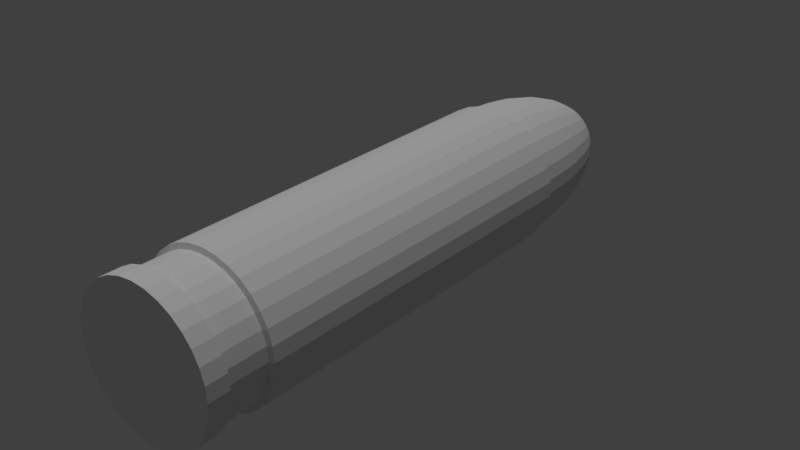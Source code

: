 # Source: bullet.blend  (saved by Blender 2.77.0; exported with 4.5.12 LTS)
import bpy
from mathutils import Matrix  # noqa: F401  (used for matrix-valued properties, if any)

bpy.ops.wm.read_factory_settings(use_empty=True)
scene = bpy.context.scene
scene.name = 'Scene'

# ---- collections
col_collection_1 = bpy.data.collections.new('Collection 1'); scene.collection.children.link(col_collection_1)

# ---- materials (node trees are filled in below, after node groups)
mat_material_001 = bpy.data.materials.new('Material.001')
mat_material_001.alpha_threshold = 0.0
mat_material_001.use_transparent_shadow = False
mat_material_001.roughness = 0.5

# ---- material node trees

# ---- world
world_world = bpy.data.worlds.new('World'); scene.world = world_world
world_world.color = (0.05088, 0.05088, 0.05088)
world_world.use_sun_shadow = False
world_world.sun_shadow_jitter_overblur = 0.0
world_world.cycles.sampling_method = 'MANUAL'

# ---- lights
light_sun = bpy.data.lights.new('Sun', 'SUN')
light_sun.transmission_factor = 0.0
light_sun.angle = 0.1993
light_sun.energy = 1.0
light_sun.shadow_buffer_clip_start = 0.5
light_sun.shadow_soft_size = 0.1
light_sun.shadow_cascade_max_distance = 1000.0

# ---- meshes
me_cylinder = bpy.data.meshes.new('Cylinder')
me_cylinder.from_pydata([(0.0, 1.0, -2.504), (0.0, 1.0, 3.496), (0.1951, 0.9808, -2.504), (0.1951, 0.9808, 3.496), (0.3827, 0.9239, -2.504), (0.3827, 0.9239, 3.496), (0.5556, 0.8315, -2.504), (0.5556, 0.8315, 3.496), (0.7071, 0.7071, -2.504), (0.7071, 0.7071, 3.496), (0.8315, 0.5556, -2.504), (0.8315, 0.5556, 3.496), (0.9239, 0.3827, -2.504), (0.9239, 0.3827, 3.496), (0.9808, 0.1951, -2.504), (0.9808, 0.1951, 3.496), (1.0, 1.89e-07, -2.504), (1.0, -1.129e-07, 3.496), (0.9808, -0.1951, -2.504), (0.9808, -0.1951, 3.496), (0.9239, -0.3827, -2.504), (0.9239, -0.3827, 3.496), (0.8315, -0.5556, -2.504), (0.8315, -0.5556, 3.496), (0.7071, -0.7071, -2.504), (0.7071, -0.7071, 3.496), (0.5556, -0.8315, -2.504), (0.5556, -0.8315, 3.496), (0.3827, -0.9239, -2.504), (0.3827, -0.9239, 3.496), (0.1951, -0.9808, -2.504), (0.1951, -0.9808, 3.496), (-3.258e-07, -1.0, -2.504), (-3.258e-07, -1.0, 3.496), (-0.1951, -0.9808, -2.504), (-0.1951, -0.9808, 3.496), (-0.3827, -0.9239, -2.504), (-0.3827, -0.9239, 3.496), (-0.5556, -0.8315, -2.504), (-0.5556, -0.8315, 3.496), (-0.7071, -0.7071, -2.504), (-0.7071, -0.7071, 3.496), (-0.8315, -0.5556, -2.504), (-0.8315, -0.5556, 3.496), (-0.9239, -0.3827, -2.504), (-0.9239, -0.3827, 3.496), (-0.9808, -0.1951, -2.504), (-0.9808, -0.1951, 3.496), (-1.0, 1.079e-06, -2.504), (-1.0, 7.772e-07, 3.496), (-0.9808, 0.1951, -2.504), (-0.9808, 0.1951, 3.496), (-0.9239, 0.3827, -2.504), (-0.9239, 0.3827, 3.496), (-0.8315, 0.5556, -2.504), (-0.8315, 0.5556, 3.496), (-0.7071, 0.7071, -2.504), (-0.7071, 0.7071, 3.496), (-0.5556, 0.8315, -2.504), (-0.5556, 0.8315, 3.496), (-0.3827, 0.9239, -2.504), (-0.3827, 0.9239, 3.496), (-0.1951, 0.9808, -2.504), (-0.1951, 0.9808, 3.496), (0.0, 1.0, 3.201), (0.1951, 0.9808, 3.201), (0.3827, 0.9239, 3.201), (0.5556, 0.8315, 3.201), (0.7071, 0.7071, 3.201), (0.8315, 0.5556, 3.201), (0.9239, 0.3827, 3.201), (0.9808, 0.1951, 3.201), (1.0, -9.81e-08, 3.201), (0.9808, -0.1951, 3.201), (0.9239, -0.3827, 3.201), (0.8315, -0.5556, 3.201), (0.7071, -0.7071, 3.201), (0.5556, -0.8315, 3.201), (0.3827, -0.9239, 3.201), (0.1951, -0.9808, 3.201), (-3.258e-07, -1.0, 3.201), (-0.1951, -0.9808, 3.201), (-0.3827, -0.9239, 3.201), (-0.5556, -0.8315, 3.201), (-0.7071, -0.7071, 3.201), (-0.8315, -0.5556, 3.201), (-0.9239, -0.3827, 3.201), (-0.9808, -0.1951, 3.201), (-1.0, 7.92e-07, 3.201), (-0.9808, 0.1951, 3.201), (-0.9239, 0.3827, 3.201), (-0.8315, 0.5556, 3.201), (-0.7071, 0.7071, 3.201), (-0.5556, 0.8315, 3.201), (-0.3827, 0.9239, 3.201), (-0.1951, 0.9808, 3.201), (0.1951, 0.9808, 2.599), (0.3827, 0.9239, 2.599), (0.5556, 0.8315, 2.599), (0.7071, 0.7071, 2.599), (0.8315, 0.5556, 2.599), (0.9239, 0.3827, 2.599), (0.9808, 0.1951, 2.599), (1.0, -6.78e-08, 2.599), (0.9808, -0.1951, 2.599), (0.9239, -0.3827, 2.599), (0.8315, -0.5556, 2.599), (0.7071, -0.7071, 2.599), (0.5556, -0.8315, 2.599), (0.3827, -0.9239, 2.599), (0.1951, -0.9808, 2.599), (-3.258e-07, -1.0, 2.599), (-0.1951, -0.9808, 2.599), (-0.3827, -0.9239, 2.599), (-0.5556, -0.8315, 2.599), (-0.7071, -0.7071, 2.599), (-0.8315, -0.5556, 2.599), (-0.9239, -0.3827, 2.599), (-0.9808, -0.1951, 2.599), (-1.0, 8.223e-07, 2.599), (-0.9808, 0.1951, 2.599), (-0.9239, 0.3827, 2.599), (-0.8315, 0.5556, 2.599), (-0.7071, 0.7071, 2.599), (-0.5556, 0.8315, 2.599), (-0.3827, 0.9239, 2.599), (-0.1951, 0.9808, 2.599), (0.0, 1.0, 2.599), (1.009e-08, 0.9322, 2.62), (1.009e-08, 0.9322, 3.181), (-0.1819, 0.9143, 3.181), (-0.3567, 0.8612, 3.181), (-0.5179, 0.7751, 3.181), (-0.6591, 0.6591, 3.181), (-0.7751, 0.5179, 3.181), (-0.8612, 0.3567, 3.181), (-0.9143, 0.1819, 3.181), (-0.9322, 7.497e-07, 3.181), (-0.9143, -0.1819, 3.181), (-0.8612, -0.3567, 3.181), (-0.7751, -0.5179, 3.181), (-0.6591, -0.6591, 3.181), (-0.5179, -0.7751, 3.181), (-0.3567, -0.8612, 3.181), (-0.1819, -0.9143, 3.181), (-2.937e-07, -0.9322, 3.181), (0.1819, -0.9143, 3.181), (0.3567, -0.8612, 3.181), (0.5179, -0.7751, 3.181), (0.6591, -0.6591, 3.181), (0.7751, -0.5179, 3.181), (0.8612, -0.3567, 3.181), (0.9143, -0.1819, 3.181), (0.9322, -8.002e-08, 3.181), (0.9143, 0.1819, 3.181), (0.8612, 0.3567, 3.181), (0.7751, 0.5179, 3.181), (0.6591, 0.6591, 3.181), (0.5179, 0.7751, 3.181), (0.3567, 0.8612, 3.181), (0.1819, 0.9143, 3.181), (0.1819, 0.9143, 2.62), (0.3567, 0.8612, 2.62), (0.5179, 0.7751, 2.62), (0.6591, 0.6591, 2.62), (0.7751, 0.5179, 2.62), (0.8612, 0.3567, 2.62), (0.9143, 0.1819, 2.62), (0.9322, -5.178e-08, 2.62), (0.9143, -0.1819, 2.62), (0.8612, -0.3567, 2.62), (0.7751, -0.5179, 2.62), (0.6591, -0.6591, 2.62), (0.5179, -0.7751, 2.62), (0.3567, -0.8612, 2.62), (0.1819, -0.9143, 2.62), (-2.937e-07, -0.9322, 2.62), (-0.1819, -0.9143, 2.62), (-0.3567, -0.8612, 2.62), (-0.5179, -0.7751, 2.62), (-0.6591, -0.6591, 2.62), (-0.7751, -0.5179, 2.62), (-0.8612, -0.3567, 2.62), (-0.9143, -0.1819, 2.62), (-0.9322, 7.779e-07, 2.62), (-0.9143, 0.1819, 2.62), (-0.8612, 0.3567, 2.62), (-0.7751, 0.5179, 2.62), (-0.6591, 0.6591, 2.62), (-0.5179, 0.7751, 2.62), (-0.3567, 0.8612, 2.62), (-0.1819, 0.9143, 2.62), (6.603e-10, 0.9535, -2.517), (0.186, 0.9352, -2.517), (0.3649, 0.8809, -2.517), (0.5297, 0.7928, -2.517), (0.6742, 0.6742, -2.517), (0.7928, 0.5297, -2.517), (0.8809, 0.3649, -2.517), (0.9352, 0.186, -2.517), (0.9535, 1.834e-07, -2.517), (0.9352, -0.186, -2.517), (0.8809, -0.3649, -2.517), (0.7928, -0.5297, -2.517), (0.6742, -0.6742, -2.517), (0.5297, -0.7928, -2.517), (0.3649, -0.8809, -2.517), (0.186, -0.9352, -2.517), (-3.1e-07, -0.9535, -2.517), (-0.186, -0.9352, -2.517), (-0.3649, -0.8809, -2.517), (-0.5297, -0.7928, -2.517), (-0.6742, -0.6742, -2.517), (-0.7928, -0.5297, -2.517), (-0.8809, -0.3649, -2.517), (-0.9352, -0.186, -2.517), (-0.9535, 1.032e-06, -2.517), (-0.9352, 0.186, -2.517), (-0.8809, 0.3649, -2.517), (-0.7928, 0.5297, -2.517), (-0.6742, 0.6742, -2.517), (-0.5297, 0.7928, -2.517), (-0.3649, 0.8809, -2.517), (-0.186, 0.9352, -2.517), (-0.9352, -3.098e-08, -2.936), (-0.8809, -2.83e-08, -3.338), (-0.7928, 1.567e-08, -3.709), (-0.6742, 2.931e-08, -4.034), (-0.5297, 4.05e-08, -4.301), (-0.3649, 4.881e-08, -4.499), (-0.186, 5.393e-08, -4.621), (5.057e-08, 5.566e-08, -4.663), (-0.9172, 0.1824, -2.936), (-0.864, 0.1719, -3.338), (-0.7776, 0.1547, -3.709), (-0.6613, 0.1315, -4.034), (-0.5196, 0.1033, -4.301), (-0.3579, 0.07119, -4.499), (-0.1824, 0.03629, -4.621), (-0.864, 0.3579, -2.936), (-0.8139, 0.3371, -3.338), (-0.7325, 0.3034, -3.709), (-0.6229, 0.258, -4.034), (-0.4894, 0.2027, -4.301), (-0.3371, 0.1396, -4.499), (-0.1719, 0.07119, -4.621), (-0.7776, 0.5196, -2.936), (-0.7325, 0.4894, -3.338), (-0.6592, 0.4405, -3.709), (-0.5606, 0.3746, -4.034), (-0.4405, 0.2943, -4.301), (-0.3034, 0.2027, -4.499), (-0.1547, 0.1033, -4.621), (-0.6613, 0.6613, -2.936), (-0.6229, 0.6229, -3.338), (-0.5606, 0.5606, -3.709), (-0.4768, 0.4768, -4.034), (-0.3746, 0.3746, -4.301), (-0.258, 0.258, -4.499), (-0.1315, 0.1315, -4.621), (-0.5196, 0.7776, -2.936), (-0.4894, 0.7325, -3.338), (-0.4405, 0.6592, -3.709), (-0.3746, 0.5606, -4.034), (-0.2943, 0.4405, -4.301), (-0.2027, 0.3034, -4.499), (-0.1033, 0.1547, -4.621), (-0.3579, 0.864, -2.936), (-0.3371, 0.8139, -3.338), (-0.3034, 0.7325, -3.709), (-0.258, 0.6229, -4.034), (-0.2027, 0.4894, -4.301), (-0.1396, 0.3371, -4.499), (-0.07119, 0.1719, -4.621), (-0.1824, 0.9172, -2.936), (-0.1719, 0.864, -3.338), (-0.1547, 0.7776, -3.709), (-0.1315, 0.6613, -4.034), (-0.1033, 0.5196, -4.301), (-0.07119, 0.3579, -4.499), (-0.03629, 0.1824, -4.621), (1.153e-07, 0.9352, -2.936), (-4.103e-08, 0.8809, -3.338), (5.843e-08, 0.7928, -3.709), (4.422e-08, 0.6742, -4.034), (6.554e-08, 0.5297, -4.301), (3.002e-08, 0.3649, -4.499), (3.357e-08, 0.186, -4.621), (0.1824, 0.9172, -2.936), (0.1719, 0.864, -3.338), (0.1547, 0.7776, -3.709), (0.1315, 0.6613, -4.034), (0.1033, 0.5196, -4.301), (0.07119, 0.3579, -4.499), (0.03629, 0.1824, -4.621), (0.3579, 0.864, -2.936), (0.3371, 0.8139, -3.338), (0.3034, 0.7325, -3.709), (0.258, 0.6229, -4.034), (0.2027, 0.4894, -4.301), (0.1396, 0.3371, -4.499), (0.07119, 0.1719, -4.621), (0.5196, 0.7776, -2.936), (0.4894, 0.7325, -3.338), (0.4405, 0.6592, -3.709), (0.3746, 0.5606, -4.034), (0.2943, 0.4405, -4.301), (0.2027, 0.3034, -4.499), (0.1033, 0.1547, -4.621), (0.6613, 0.6613, -2.936), (0.6229, 0.6229, -3.338), (0.5606, 0.5606, -3.709), (0.4768, 0.4768, -4.034), (0.3746, 0.3746, -4.301), (0.258, 0.258, -4.499), (0.1315, 0.1315, -4.621), (0.7776, 0.5196, -2.936), (0.7325, 0.4894, -3.338), (0.6592, 0.4405, -3.709), (0.5606, 0.3746, -4.034), (0.4405, 0.2943, -4.301), (0.3034, 0.2027, -4.499), (0.1547, 0.1033, -4.621), (0.864, 0.3579, -2.936), (0.8139, 0.3371, -3.338), (0.7325, 0.3034, -3.709), (0.6229, 0.258, -4.034), (0.4894, 0.2027, -4.301), (0.3371, 0.1396, -4.499), (0.1719, 0.07119, -4.621), (0.9172, 0.1824, -2.936), (0.864, 0.1719, -3.338), (0.7776, 0.1547, -3.709), (0.6613, 0.1315, -4.034), (0.5196, 0.1033, -4.301), (0.3579, 0.07119, -4.499), (0.1824, 0.03629, -4.621), (0.9352, -1.162e-07, -2.936), (0.8809, 5.695e-08, -3.338), (0.7928, -9.8e-08, -3.709), (0.6742, -2.753e-08, -4.034), (0.5297, 4.05e-08, -4.301), (0.3649, 4.881e-08, -4.499), (0.186, 5.393e-08, -4.621), (0.9172, -0.1824, -2.936), (0.864, -0.1719, -3.338), (0.7776, -0.1547, -3.709), (0.6613, -0.1315, -4.034), (0.5196, -0.1033, -4.301), (0.3579, -0.07119, -4.499), (0.1824, -0.03629, -4.621), (0.864, -0.3579, -2.936), (0.8139, -0.3371, -3.338), (0.7325, -0.3034, -3.709), (0.6229, -0.258, -4.034), (0.4894, -0.2027, -4.301), (0.3371, -0.1396, -4.499), (0.1719, -0.07119, -4.621), (0.7776, -0.5196, -2.936), (0.7325, -0.4894, -3.338), (0.6592, -0.4405, -3.709), (0.5606, -0.3746, -4.034), (0.4405, -0.2943, -4.301), (0.3034, -0.2027, -4.499), (0.1547, -0.1033, -4.621), (0.6613, -0.6613, -2.936), (0.6229, -0.6229, -3.338), (0.5606, -0.5606, -3.709), (0.4768, -0.4768, -4.034), (0.3746, -0.3746, -4.301), (0.258, -0.258, -4.499), (0.1315, -0.1315, -4.621), (0.5196, -0.7776, -2.936), (0.4894, -0.7325, -3.338), (0.4405, -0.6592, -3.709), (0.3746, -0.5606, -4.034), (0.2943, -0.4405, -4.301), (0.2027, -0.3034, -4.499), (0.1033, -0.1547, -4.621), (0.3579, -0.864, -2.936), (0.3371, -0.8139, -3.338), (0.3034, -0.7325, -3.709), (0.258, -0.6229, -4.034), (0.2027, -0.4894, -4.301), (0.1396, -0.3371, -4.499), (0.07119, -0.1719, -4.621), (0.1824, -0.9172, -2.936), (0.1719, -0.864, -3.338), (0.1547, -0.7776, -3.709), (0.1315, -0.6613, -4.034), (0.1033, -0.5196, -4.301), (0.07119, -0.3579, -4.499), (0.03629, -0.1824, -4.621), (-1.689e-07, -0.9352, -2.936), (4.422e-08, -0.8809, -3.338), (-1.263e-07, -0.7928, -3.709), (-8.365e-08, -0.6742, -4.034), (-1.261e-08, -0.5297, -4.301), (-1.971e-08, -0.3649, -4.499), (4.067e-08, -0.186, -4.621), (-0.1824, -0.9172, -2.936), (-0.1719, -0.864, -3.338), (-0.1547, -0.7776, -3.709), (-0.1315, -0.6613, -4.034), (-0.1033, -0.5196, -4.301), (-0.07119, -0.3579, -4.499), (-0.03629, -0.1824, -4.621), (-0.3579, -0.864, -2.936), (-0.3371, -0.8139, -3.338), (-0.3034, -0.7325, -3.709), (-0.258, -0.6229, -4.034), (-0.2027, -0.4894, -4.301), (-0.1396, -0.3371, -4.499), (-0.07119, -0.1719, -4.621), (-0.5196, -0.7776, -2.936), (-0.4894, -0.7325, -3.338), (-0.4405, -0.6592, -3.709), (-0.3746, -0.5606, -4.034), (-0.2943, -0.4405, -4.301), (-0.2027, -0.3034, -4.499), (-0.1033, -0.1547, -4.621), (-0.6613, -0.6613, -2.936), (-0.6229, -0.6229, -3.338), (-0.5606, -0.5606, -3.709), (-0.4768, -0.4768, -4.034), (-0.3746, -0.3746, -4.301), (-0.258, -0.258, -4.499), (-0.1315, -0.1315, -4.621), (-0.7776, -0.5196, -2.936), (-0.7325, -0.4894, -3.338), (-0.6592, -0.4405, -3.709), (-0.5606, -0.3746, -4.034), (-0.4405, -0.2943, -4.301), (-0.3034, -0.2027, -4.499), (-0.1547, -0.1033, -4.621), (-0.864, -0.3579, -2.936), (-0.8139, -0.3371, -3.338), (-0.7325, -0.3034, -3.709), (-0.6229, -0.258, -4.034), (-0.4894, -0.2027, -4.301), (-0.3371, -0.1396, -4.499), (-0.1719, -0.07119, -4.621), (-0.9172, -0.1824, -2.936), (-0.864, -0.1719, -3.338), (-0.7776, -0.1547, -3.709), (-0.6613, -0.1315, -4.034), (-0.5196, -0.1033, -4.301), (-0.3579, -0.07119, -4.499), (-0.1824, -0.03629, -4.621)], [], [(64, 1, 3, 65), (65, 3, 5, 66), (66, 5, 7, 67), (67, 7, 9, 68), (68, 9, 11, 69), (69, 11, 13, 70), (70, 13, 15, 71), (71, 15, 17, 72), (72, 17, 19, 73), (73, 19, 21, 74), (74, 21, 23, 75), (75, 23, 25, 76), (76, 25, 27, 77), (77, 27, 29, 78), (78, 29, 31, 79), (79, 31, 33, 80), (80, 33, 35, 81), (81, 35, 37, 82), (82, 37, 39, 83), (83, 39, 41, 84), (84, 41, 43, 85), (85, 43, 45, 86), (86, 45, 47, 87), (87, 47, 49, 88), (88, 49, 51, 89), (89, 51, 53, 90), (90, 53, 55, 91), (91, 55, 57, 92), (92, 57, 59, 93), (93, 59, 61, 94), (3, 1, 63, 61, 59, 57, 55, 53, 51, 49, 47, 45, 43, 41, 39, 37, 35, 33, 31, 29, 27, 25, 23, 21, 19, 17, 15, 13, 11, 9, 7, 5), (94, 61, 63, 95), (95, 63, 1, 64), (28, 30, 207, 206), (10, 12, 198, 197), (54, 56, 220, 219), (36, 38, 211, 210), (18, 20, 202, 201), (62, 0, 192, 223), (0, 2, 193, 192), (44, 46, 215, 214), (26, 28, 206, 205), (8, 10, 197, 196), (52, 54, 219, 218), (34, 36, 210, 209), (16, 18, 201, 200), (60, 62, 223, 222), (42, 44, 214, 213), (24, 26, 205, 204), (6, 8, 196, 195), (50, 52, 218, 217), (32, 34, 209, 208), (14, 16, 200, 199), (58, 60, 222, 221), (40, 42, 213, 212), (22, 24, 204, 203), (4, 6, 195, 194), (48, 50, 217, 216), (30, 32, 208, 207), (12, 14, 199, 198), (56, 58, 221, 220), (38, 40, 212, 211), (20, 22, 203, 202), (2, 4, 194, 193), (46, 48, 216, 215), (76, 77, 148, 149), (103, 102, 167, 168), (77, 78, 147, 148), (102, 101, 166, 167), (78, 79, 146, 147), (101, 100, 165, 166), (127, 126, 191, 128), (79, 80, 145, 146), (100, 99, 164, 165), (126, 125, 190, 191), (80, 81, 144, 145), (99, 98, 163, 164), (125, 124, 189, 190), (81, 82, 143, 144), (98, 97, 162, 163), (124, 123, 188, 189), (82, 83, 142, 143), (97, 96, 161, 162), (123, 122, 187, 188), (83, 84, 141, 142), (96, 127, 128, 161), (122, 121, 186, 187), (84, 85, 140, 141), (121, 120, 185, 186), (85, 86, 139, 140), (120, 119, 184, 185), (86, 87, 138, 139), (119, 118, 183, 184), (87, 88, 137, 138), (118, 117, 182, 183), (88, 89, 136, 137), (117, 116, 181, 182), (0, 127, 96, 2), (2, 96, 97, 4), (4, 97, 98, 6), (6, 98, 99, 8), (8, 99, 100, 10), (10, 100, 101, 12), (12, 101, 102, 14), (14, 102, 103, 16), (16, 103, 104, 18), (18, 104, 105, 20), (20, 105, 106, 22), (22, 106, 107, 24), (24, 107, 108, 26), (26, 108, 109, 28), (28, 109, 110, 30), (30, 110, 111, 32), (32, 111, 112, 34), (34, 112, 113, 36), (36, 113, 114, 38), (38, 114, 115, 40), (40, 115, 116, 42), (42, 116, 117, 44), (44, 117, 118, 46), (46, 118, 119, 48), (48, 119, 120, 50), (50, 120, 121, 52), (52, 121, 122, 54), (54, 122, 123, 56), (56, 123, 124, 58), (58, 124, 125, 60), (60, 125, 126, 62), (62, 126, 127, 0), (191, 130, 129, 128), (190, 131, 130, 191), (189, 132, 131, 190), (188, 133, 132, 189), (187, 134, 133, 188), (186, 135, 134, 187), (185, 136, 135, 186), (184, 137, 136, 185), (183, 138, 137, 184), (182, 139, 138, 183), (181, 140, 139, 182), (180, 141, 140, 181), (179, 142, 141, 180), (178, 143, 142, 179), (177, 144, 143, 178), (176, 145, 144, 177), (175, 146, 145, 176), (174, 147, 146, 175), (173, 148, 147, 174), (172, 149, 148, 173), (171, 150, 149, 172), (170, 151, 150, 171), (169, 152, 151, 170), (168, 153, 152, 169), (167, 154, 153, 168), (166, 155, 154, 167), (165, 156, 155, 166), (164, 157, 156, 165), (163, 158, 157, 164), (162, 159, 158, 163), (161, 160, 159, 162), (128, 129, 160, 161), (104, 103, 168, 169), (75, 76, 149, 150), (105, 104, 169, 170), (74, 75, 150, 151), (106, 105, 170, 171), (73, 74, 151, 152), (107, 106, 171, 172), (72, 73, 152, 153), (108, 107, 172, 173), (71, 72, 153, 154), (109, 108, 173, 174), (70, 71, 154, 155), (110, 109, 174, 175), (69, 70, 155, 156), (95, 64, 129, 130), (111, 110, 175, 176), (68, 69, 156, 157), (94, 95, 130, 131), (112, 111, 176, 177), (67, 68, 157, 158), (93, 94, 131, 132), (113, 112, 177, 178), (66, 67, 158, 159), (92, 93, 132, 133), (114, 113, 178, 179), (65, 66, 159, 160), (91, 92, 133, 134), (115, 114, 179, 180), (64, 65, 160, 129), (90, 91, 134, 135), (116, 115, 180, 181), (89, 90, 135, 136), (225, 224, 232, 233), (226, 225, 233, 234), (227, 226, 234, 235), (228, 227, 235, 236), (229, 228, 236, 237), (230, 229, 237, 238), (231, 230, 238), (224, 216, 217, 232), (231, 238, 245), (232, 217, 218, 239), (233, 232, 239, 240), (234, 233, 240, 241), (235, 234, 241, 242), (236, 235, 242, 243), (237, 236, 243, 244), (238, 237, 244, 245), (243, 242, 249, 250), (244, 243, 250, 251), (245, 244, 251, 252), (231, 245, 252), (239, 218, 219, 246), (240, 239, 246, 247), (241, 240, 247, 248), (242, 241, 248, 249), (246, 219, 220, 253), (247, 246, 253, 254), (248, 247, 254, 255), (249, 248, 255, 256), (250, 249, 256, 257), (251, 250, 257, 258), (252, 251, 258, 259), (231, 252, 259), (257, 256, 263, 264), (258, 257, 264, 265), (259, 258, 265, 266), (231, 259, 266), (253, 220, 221, 260), (254, 253, 260, 261), (255, 254, 261, 262), (256, 255, 262, 263), (261, 260, 267, 268), (262, 261, 268, 269), (263, 262, 269, 270), (264, 263, 270, 271), (265, 264, 271, 272), (266, 265, 272, 273), (231, 266, 273), (260, 221, 222, 267), (272, 271, 278, 279), (273, 272, 279, 280), (231, 273, 280), (267, 222, 223, 274), (268, 267, 274, 275), (269, 268, 275, 276), (270, 269, 276, 277), (271, 270, 277, 278), (276, 275, 282, 283), (277, 276, 283, 284), (278, 277, 284, 285), (279, 278, 285, 286), (280, 279, 286, 287), (231, 280, 287), (274, 223, 192, 281), (275, 274, 281, 282), (287, 286, 293, 294), (231, 287, 294), (281, 192, 193, 288), (282, 281, 288, 289), (283, 282, 289, 290), (284, 283, 290, 291), (285, 284, 291, 292), (286, 285, 292, 293), (290, 289, 296, 297), (291, 290, 297, 298), (292, 291, 298, 299), (293, 292, 299, 300), (294, 293, 300, 301), (231, 294, 301), (288, 193, 194, 295), (289, 288, 295, 296), (301, 300, 307, 308), (231, 301, 308), (295, 194, 195, 302), (296, 295, 302, 303), (297, 296, 303, 304), (298, 297, 304, 305), (299, 298, 305, 306), (300, 299, 306, 307), (305, 304, 311, 312), (306, 305, 312, 313), (307, 306, 313, 314), (308, 307, 314, 315), (231, 308, 315), (302, 195, 196, 309), (303, 302, 309, 310), (304, 303, 310, 311), (231, 315, 322), (309, 196, 197, 316), (310, 309, 316, 317), (311, 310, 317, 318), (312, 311, 318, 319), (313, 312, 319, 320), (314, 313, 320, 321), (315, 314, 321, 322), (319, 318, 325, 326), (320, 319, 326, 327), (321, 320, 327, 328), (322, 321, 328, 329), (231, 322, 329), (316, 197, 198, 323), (317, 316, 323, 324), (318, 317, 324, 325), (231, 329, 336), (323, 198, 199, 330), (324, 323, 330, 331), (325, 324, 331, 332), (326, 325, 332, 333), (327, 326, 333, 334), (328, 327, 334, 335), (329, 328, 335, 336), (334, 333, 340, 341), (335, 334, 341, 342), (336, 335, 342, 343), (231, 336, 343), (330, 199, 200, 337), (331, 330, 337, 338), (332, 331, 338, 339), (333, 332, 339, 340), (338, 337, 344, 345), (339, 338, 345, 346), (340, 339, 346, 347), (341, 340, 347, 348), (342, 341, 348, 349), (343, 342, 349, 350), (231, 343, 350), (337, 200, 201, 344), (349, 348, 355, 356), (350, 349, 356, 357), (231, 350, 357), (344, 201, 202, 351), (345, 344, 351, 352), (346, 345, 352, 353), (347, 346, 353, 354), (348, 347, 354, 355), (352, 351, 358, 359), (353, 352, 359, 360), (354, 353, 360, 361), (355, 354, 361, 362), (356, 355, 362, 363), (357, 356, 363, 364), (231, 357, 364), (351, 202, 203, 358), (363, 362, 369, 370), (364, 363, 370, 371), (231, 364, 371), (358, 203, 204, 365), (359, 358, 365, 366), (360, 359, 366, 367), (361, 360, 367, 368), (362, 361, 368, 369), (367, 366, 373, 374), (368, 367, 374, 375), (369, 368, 375, 376), (370, 369, 376, 377), (371, 370, 377, 378), (231, 371, 378), (365, 204, 205, 372), (366, 365, 372, 373), (378, 377, 384, 385), (231, 378, 385), (372, 205, 206, 379), (373, 372, 379, 380), (374, 373, 380, 381), (375, 374, 381, 382), (376, 375, 382, 383), (377, 376, 383, 384), (381, 380, 387, 388), (382, 381, 388, 389), (383, 382, 389, 390), (384, 383, 390, 391), (385, 384, 391, 392), (231, 385, 392), (379, 206, 207, 386), (380, 379, 386, 387), (392, 391, 398, 399), (231, 392, 399), (386, 207, 208, 393), (387, 386, 393, 394), (388, 387, 394, 395), (389, 388, 395, 396), (390, 389, 396, 397), (391, 390, 397, 398), (396, 395, 402, 403), (397, 396, 403, 404), (398, 397, 404, 405), (399, 398, 405, 406), (231, 399, 406), (393, 208, 209, 400), (394, 393, 400, 401), (395, 394, 401, 402), (231, 406, 413), (400, 209, 210, 407), (401, 400, 407, 408), (402, 401, 408, 409), (403, 402, 409, 410), (404, 403, 410, 411), (405, 404, 411, 412), (406, 405, 412, 413), (411, 410, 417, 418), (412, 411, 418, 419), (413, 412, 419, 420), (231, 413, 420), (407, 210, 211, 414), (408, 407, 414, 415), (409, 408, 415, 416), (410, 409, 416, 417), (414, 211, 212, 421), (415, 414, 421, 422), (416, 415, 422, 423), (417, 416, 423, 424), (418, 417, 424, 425), (419, 418, 425, 426), (420, 419, 426, 427), (231, 420, 427), (425, 424, 431, 432), (426, 425, 432, 433), (427, 426, 433, 434), (231, 427, 434), (421, 212, 213, 428), (422, 421, 428, 429), (423, 422, 429, 430), (424, 423, 430, 431), (429, 428, 435, 436), (430, 429, 436, 437), (431, 430, 437, 438), (432, 431, 438, 439), (433, 432, 439, 440), (434, 433, 440, 441), (231, 434, 441), (428, 213, 214, 435), (440, 439, 446, 447), (441, 440, 447, 448), (231, 441, 448), (435, 214, 215, 442), (436, 435, 442, 443), (437, 436, 443, 444), (438, 437, 444, 445), (439, 438, 445, 446), (443, 442, 224, 225), (444, 443, 225, 226), (445, 444, 226, 227), (446, 445, 227, 228), (447, 446, 228, 229), (448, 447, 229, 230), (231, 448, 230), (442, 215, 216, 224)])
me_cylinder.materials.append(mat_material_001)
me_cylinder.use_remesh_preserve_volume = False
me_cylinder.use_remesh_preserve_attributes = False
me_cylinder.use_mirror_vertex_groups = False
me_cylinder.update()

# ---- objects
ob_sun = bpy.data.objects.new('Sun', light_sun)
ob_cylinder = bpy.data.objects.new('Cylinder', me_cylinder)

# ---- transforms, parenting, visibility, modifiers, constraints
ob_sun.location = (0.0, 0.0, 0.0)
ob_sun.lineart.crease_threshold = 0.0
ob_cylinder.location = (0.0, 0.0, 0.0)
ob_cylinder.rotation_euler = (1.571, -0.0, 0.0)
ob_cylinder.lineart.crease_threshold = 0.0

# ---- collection membership
col_collection_1.objects.link(ob_sun)
col_collection_1.objects.link(ob_cylinder)

# ---- scene / render settings (as saved in the file)
scene.frame_start = 1; scene.frame_end = 250; scene.frame_set(33)
scene.render.engine = 'BLENDER_EEVEE_NEXT'
scene.render.resolution_percentage = 50
scene.render.dither_intensity = 0.0
scene.cycles.use_denoising = False
scene.cycles.samples = 128
scene.cycles.sampling_pattern = 'TABULATED_SOBOL'
scene.cycles.light_sampling_threshold = 0.0
scene.cycles.use_adaptive_sampling = False
scene.cycles.use_light_tree = False
scene.cycles.blur_glossy = 0.0
scene.cycles.sample_clamp_indirect = 0.0
scene.view_settings.view_transform = 'Standard'
bpy.context.view_layer.update()

# ---- added for rendering (the .blend has no active camera): camera
cam_auto = bpy.data.cameras.new('AutoCamera')
cam_auto.lens = 50.0
cam_auto.sensor_width = 36.0
cam_auto.clip_end = 1000.0
ob_auto_camera = bpy.data.objects.new('AutoCamera', cam_auto)
scene.collection.objects.link(ob_auto_camera)
ob_auto_camera.location = (7.98929, -9.00383, 6.39143)
ob_auto_camera.rotation_euler = (1.09748, -7.21219e-08, 0.694738)
scene.camera = ob_auto_camera
bpy.context.view_layer.update()
